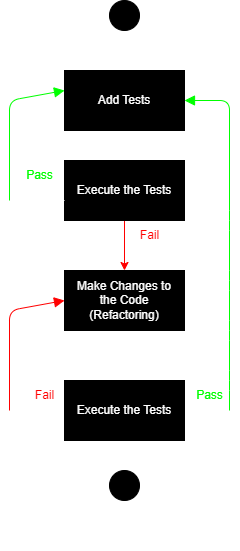

The diagram above was exported from draw.io. Its source (the exported page's mxGraphModel, read from the mxfile embedded in the PNG):
<mxGraphModel dx="446" dy="611" grid="1" gridSize="10" guides="1" tooltips="1" connect="1" arrows="1" fold="1" page="1" pageScale="1" pageWidth="850" pageHeight="1100" math="0" shadow="0">
  <root>
    <mxCell id="0" />
    <mxCell id="1" parent="0" />
    <mxCell id="27" value="" style="edgeStyle=none;html=1;strokeColor=#FFFFFF;" parent="1" source="20" target="21" edge="1">
      <mxGeometry relative="1" as="geometry" />
    </mxCell>
    <mxCell id="20" value="" style="ellipse;whiteSpace=wrap;html=1;aspect=fixed;fillColor=#000000;" parent="1" vertex="1">
      <mxGeometry x="200" y="40" width="30" height="30" as="geometry" />
    </mxCell>
    <mxCell id="28" value="" style="edgeStyle=none;html=1;strokeColor=#FFFFFF;" parent="1" source="21" target="22" edge="1">
      <mxGeometry relative="1" as="geometry" />
    </mxCell>
    <mxCell id="21" value="&lt;font color=&quot;#ffffff&quot;&gt;Add Tests&lt;/font&gt;" style="rounded=0;whiteSpace=wrap;html=1;fillColor=#000000;" parent="1" vertex="1">
      <mxGeometry x="155" y="110" width="120" height="60" as="geometry" />
    </mxCell>
    <mxCell id="29" value="" style="edgeStyle=none;html=1;strokeColor=#FF0000;" parent="1" source="22" target="23" edge="1">
      <mxGeometry relative="1" as="geometry" />
    </mxCell>
    <mxCell id="22" value="&lt;font color=&quot;#ffffff&quot;&gt;Execute the Tests&lt;/font&gt;" style="rounded=0;whiteSpace=wrap;html=1;fillColor=#000000;" parent="1" vertex="1">
      <mxGeometry x="155" y="200" width="120" height="60" as="geometry" />
    </mxCell>
    <mxCell id="30" value="" style="edgeStyle=none;html=1;strokeColor=#FFFFFF;" parent="1" source="23" target="24" edge="1">
      <mxGeometry relative="1" as="geometry" />
    </mxCell>
    <mxCell id="23" value="&lt;font color=&quot;#ffffff&quot;&gt;Make Changes to&lt;br&gt;the Code&lt;br&gt;(Refactoring)&lt;/font&gt;" style="rounded=0;whiteSpace=wrap;html=1;fillColor=#000000;" parent="1" vertex="1">
      <mxGeometry x="155" y="310" width="120" height="60" as="geometry" />
    </mxCell>
    <mxCell id="32" style="edgeStyle=none;html=1;endArrow=none;endFill=0;strokeColor=#FFFFFF;" parent="1" source="24" edge="1">
      <mxGeometry relative="1" as="geometry">
        <mxPoint x="100" y="450" as="targetPoint" />
      </mxGeometry>
    </mxCell>
    <mxCell id="36" value="" style="edgeStyle=none;html=1;startArrow=none;startFill=0;endArrow=blockThin;endFill=1;strokeColor=#FFFFFF;" parent="1" source="24" target="26" edge="1">
      <mxGeometry relative="1" as="geometry" />
    </mxCell>
    <mxCell id="45" value="" style="edgeStyle=none;html=1;startArrow=none;startFill=0;endArrow=none;endFill=0;strokeColor=#FFFFFF;" parent="1" source="24" edge="1">
      <mxGeometry relative="1" as="geometry">
        <mxPoint x="320" y="450" as="targetPoint" />
      </mxGeometry>
    </mxCell>
    <mxCell id="24" value="&lt;font color=&quot;#ffffff&quot;&gt;Execute the Tests&lt;/font&gt;" style="rounded=0;whiteSpace=wrap;html=1;fillColor=#000000;" parent="1" vertex="1">
      <mxGeometry x="155" y="420" width="120" height="60" as="geometry" />
    </mxCell>
    <mxCell id="25" value="" style="ellipse;whiteSpace=wrap;html=1;aspect=fixed;fillColor=#000000;" parent="1" vertex="1">
      <mxGeometry x="200" y="510" width="30" height="30" as="geometry" />
    </mxCell>
    <mxCell id="26" value="&lt;font color=&quot;#ffffff&quot;&gt;Pass, development Stops&lt;/font&gt;" style="text;html=1;align=center;verticalAlign=middle;resizable=0;points=[];autosize=1;strokeColor=none;fillColor=none;" parent="1" vertex="1">
      <mxGeometry x="135" y="560" width="160" height="30" as="geometry" />
    </mxCell>
    <mxCell id="31" value="&lt;font color=&quot;#ff0000&quot;&gt;Fail&lt;/font&gt;" style="text;html=1;align=center;verticalAlign=middle;resizable=0;points=[];autosize=1;strokeColor=none;fillColor=none;" parent="1" vertex="1">
      <mxGeometry x="220" y="260" width="40" height="30" as="geometry" />
    </mxCell>
    <mxCell id="33" value="" style="edgeStyle=none;orthogonalLoop=1;jettySize=auto;html=1;endArrow=block;startArrow=none;endSize=8;startSize=8;entryX=0;entryY=0.5;entryDx=0;entryDy=0;endFill=1;startFill=0;strokeColor=#FF0000;" parent="1" target="23" edge="1">
      <mxGeometry width="100" relative="1" as="geometry">
        <mxPoint x="100" y="450" as="sourcePoint" />
        <mxPoint x="140" y="390" as="targetPoint" />
        <Array as="points">
          <mxPoint x="100" y="350" />
        </Array>
      </mxGeometry>
    </mxCell>
    <mxCell id="34" value="&lt;font color=&quot;#ff0000&quot;&gt;Fail&lt;/font&gt;" style="text;html=1;align=center;verticalAlign=middle;resizable=0;points=[];autosize=1;strokeColor=none;fillColor=none;" parent="1" vertex="1">
      <mxGeometry x="115" y="420" width="40" height="30" as="geometry" />
    </mxCell>
    <mxCell id="37" style="edgeStyle=none;html=1;endArrow=none;endFill=0;strokeColor=#FFFFFF;" parent="1" edge="1">
      <mxGeometry relative="1" as="geometry">
        <mxPoint x="100" y="240" as="targetPoint" />
        <mxPoint x="155" y="240" as="sourcePoint" />
      </mxGeometry>
    </mxCell>
    <mxCell id="38" value="" style="edgeStyle=none;orthogonalLoop=1;jettySize=auto;html=1;endArrow=block;startArrow=none;endSize=8;startSize=8;entryX=0;entryY=0.5;entryDx=0;entryDy=0;endFill=1;startFill=0;strokeColor=#00FF00;" parent="1" edge="1">
      <mxGeometry width="100" relative="1" as="geometry">
        <mxPoint x="100" y="240" as="sourcePoint" />
        <mxPoint x="155" y="130" as="targetPoint" />
        <Array as="points">
          <mxPoint x="100" y="140" />
        </Array>
      </mxGeometry>
    </mxCell>
    <mxCell id="39" value="&lt;font color=&quot;#00ff00&quot;&gt;Pass&lt;/font&gt;" style="text;html=1;align=center;verticalAlign=middle;resizable=0;points=[];autosize=1;strokeColor=none;fillColor=none;" parent="1" vertex="1">
      <mxGeometry x="105" y="200" width="50" height="30" as="geometry" />
    </mxCell>
    <mxCell id="43" value="" style="edgeStyle=none;orthogonalLoop=1;jettySize=auto;html=1;endArrow=block;startArrow=none;endSize=8;startSize=8;endFill=1;startFill=0;entryX=1;entryY=0.5;entryDx=0;entryDy=0;strokeColor=#00FF00;" parent="1" target="21" edge="1">
      <mxGeometry width="100" relative="1" as="geometry">
        <mxPoint x="320" y="450" as="sourcePoint" />
        <mxPoint x="360" y="150" as="targetPoint" />
        <Array as="points">
          <mxPoint x="320" y="420" />
          <mxPoint x="320" y="370" />
          <mxPoint x="320" y="320" />
          <mxPoint x="320" y="260" />
          <mxPoint x="320" y="140" />
        </Array>
      </mxGeometry>
    </mxCell>
    <mxCell id="46" value="&lt;font color=&quot;#00ff00&quot;&gt;Pass&lt;/font&gt;" style="text;html=1;align=center;verticalAlign=middle;resizable=0;points=[];autosize=1;" parent="1" vertex="1">
      <mxGeometry x="275" y="420" width="50" height="30" as="geometry" />
    </mxCell>
  </root>
</mxGraphModel>